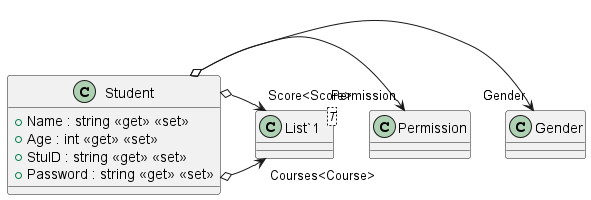

The diagram above was rendered by PlantUML. Its source (embedded in the PNG):
@startuml
class Student {
    + Name : string <<get>> <<set>>
    + Age : int <<get>> <<set>>
    + StuID : string <<get>> <<set>>
    + Password : string <<get>> <<set>>
}
class "List`1"<T> {
}
Student o-> "Gender" Gender
Student o-> "Permission" Permission
Student o-> "Courses<Course>" "List`1"
Student o-> "Score<Score>" "List`1"
@enduml